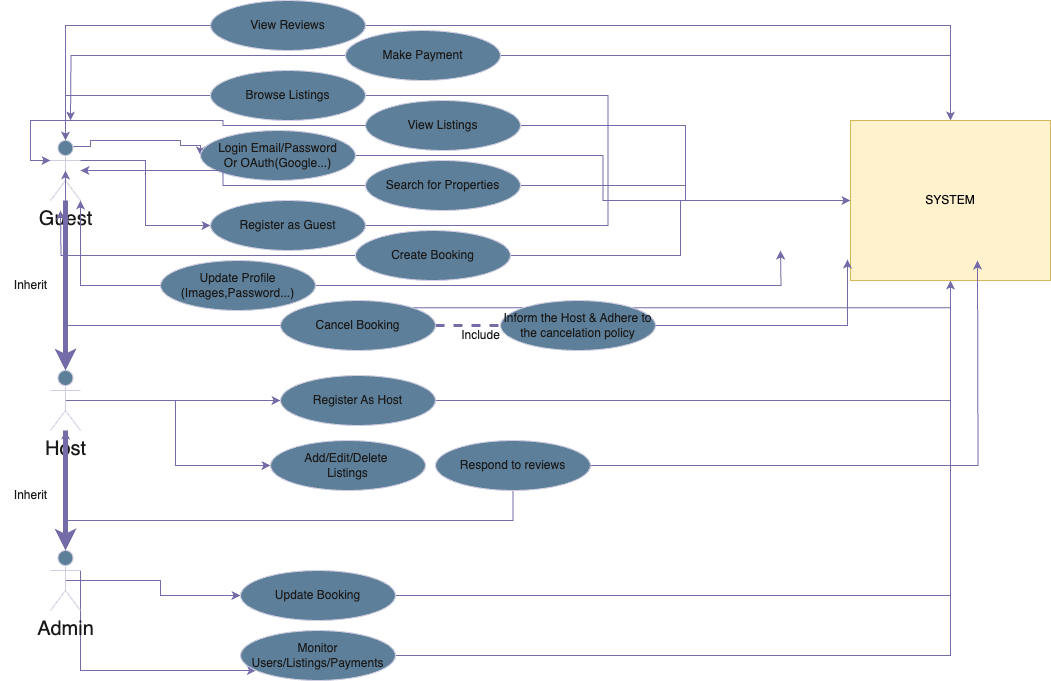

The diagram above was exported from draw.io. Its source (the exported page's mxGraphModel, read from the mxfile embedded in the PNG):
<mxGraphModel dx="2074" dy="1155" grid="1" gridSize="10" guides="1" tooltips="1" connect="1" arrows="1" fold="1" page="1" pageScale="1" pageWidth="850" pageHeight="1100" math="0" shadow="0">
  <root>
    <mxCell id="0" />
    <mxCell id="1" parent="0" />
    <mxCell id="VuhokyhqBugZdkG_dYPW-10" style="edgeStyle=orthogonalEdgeStyle;rounded=0;orthogonalLoop=1;jettySize=auto;html=1;exitX=1;exitY=0.3333333333333333;exitDx=0;exitDy=0;exitPerimeter=0;labelBackgroundColor=none;strokeColor=#736CA8;fontColor=default;" edge="1" parent="1" source="VuhokyhqBugZdkG_dYPW-1" target="VuhokyhqBugZdkG_dYPW-8">
      <mxGeometry relative="1" as="geometry" />
    </mxCell>
    <mxCell id="VuhokyhqBugZdkG_dYPW-13" style="edgeStyle=orthogonalEdgeStyle;rounded=0;orthogonalLoop=1;jettySize=auto;html=1;exitX=0.75;exitY=0.1;exitDx=0;exitDy=0;exitPerimeter=0;entryX=0;entryY=0.5;entryDx=0;entryDy=0;labelBackgroundColor=none;strokeColor=#736CA8;fontColor=default;" edge="1" parent="1" source="VuhokyhqBugZdkG_dYPW-1" target="VuhokyhqBugZdkG_dYPW-12">
      <mxGeometry relative="1" as="geometry">
        <Array as="points">
          <mxPoint x="150" y="236" />
          <mxPoint x="150" y="230" />
          <mxPoint x="240" y="230" />
          <mxPoint x="240" y="235" />
          <mxPoint x="260" y="235" />
        </Array>
      </mxGeometry>
    </mxCell>
    <mxCell id="VuhokyhqBugZdkG_dYPW-1" value="Guest" style="shape=umlActor;verticalLabelPosition=bottom;verticalAlign=top;html=1;outlineConnect=0;fontSize=20;labelBackgroundColor=none;fillColor=#5D7F99;strokeColor=#D0CEE2;fontColor=#1A1A1A;" vertex="1" parent="1">
      <mxGeometry x="110" y="230" width="30" height="60" as="geometry" />
    </mxCell>
    <mxCell id="VuhokyhqBugZdkG_dYPW-11" style="edgeStyle=orthogonalEdgeStyle;rounded=0;orthogonalLoop=1;jettySize=auto;html=1;labelBackgroundColor=none;strokeColor=#736CA8;fontColor=default;" edge="1" parent="1" source="VuhokyhqBugZdkG_dYPW-2" target="VuhokyhqBugZdkG_dYPW-9">
      <mxGeometry relative="1" as="geometry" />
    </mxCell>
    <mxCell id="VuhokyhqBugZdkG_dYPW-44" style="edgeStyle=orthogonalEdgeStyle;rounded=0;orthogonalLoop=1;jettySize=auto;html=1;exitX=0.5;exitY=0.5;exitDx=0;exitDy=0;exitPerimeter=0;entryX=0;entryY=0.5;entryDx=0;entryDy=0;labelBackgroundColor=none;strokeColor=#736CA8;fontColor=default;" edge="1" parent="1" source="VuhokyhqBugZdkG_dYPW-2" target="VuhokyhqBugZdkG_dYPW-14">
      <mxGeometry relative="1" as="geometry" />
    </mxCell>
    <mxCell id="VuhokyhqBugZdkG_dYPW-2" value="Host" style="shape=umlActor;verticalLabelPosition=bottom;verticalAlign=top;html=1;outlineConnect=0;fontSize=20;labelBackgroundColor=none;fillColor=#5D7F99;strokeColor=#D0CEE2;fontColor=#1A1A1A;" vertex="1" parent="1">
      <mxGeometry x="110" y="460" width="30" height="60" as="geometry" />
    </mxCell>
    <mxCell id="VuhokyhqBugZdkG_dYPW-46" style="edgeStyle=orthogonalEdgeStyle;rounded=0;orthogonalLoop=1;jettySize=auto;html=1;exitX=0.5;exitY=0.5;exitDx=0;exitDy=0;exitPerimeter=0;labelBackgroundColor=none;strokeColor=#736CA8;fontColor=default;" edge="1" parent="1" source="VuhokyhqBugZdkG_dYPW-4" target="VuhokyhqBugZdkG_dYPW-26">
      <mxGeometry relative="1" as="geometry" />
    </mxCell>
    <mxCell id="VuhokyhqBugZdkG_dYPW-47" style="edgeStyle=orthogonalEdgeStyle;rounded=0;orthogonalLoop=1;jettySize=auto;html=1;exitX=1;exitY=0.3333333333333333;exitDx=0;exitDy=0;exitPerimeter=0;labelBackgroundColor=none;strokeColor=#736CA8;fontColor=default;" edge="1" parent="1" source="VuhokyhqBugZdkG_dYPW-4" target="VuhokyhqBugZdkG_dYPW-35">
      <mxGeometry relative="1" as="geometry">
        <Array as="points">
          <mxPoint x="140" y="760" />
        </Array>
      </mxGeometry>
    </mxCell>
    <mxCell id="VuhokyhqBugZdkG_dYPW-4" value="Admin" style="shape=umlActor;verticalLabelPosition=bottom;verticalAlign=top;html=1;outlineConnect=0;fontSize=20;labelBackgroundColor=none;fillColor=#5D7F99;strokeColor=#D0CEE2;fontColor=#1A1A1A;" vertex="1" parent="1">
      <mxGeometry x="110" y="640" width="30" height="60" as="geometry" />
    </mxCell>
    <mxCell id="VuhokyhqBugZdkG_dYPW-56" style="edgeStyle=orthogonalEdgeStyle;rounded=0;orthogonalLoop=1;jettySize=auto;html=1;exitX=1;exitY=0.5;exitDx=0;exitDy=0;labelBackgroundColor=none;strokeColor=#736CA8;fontColor=default;" edge="1" parent="1" source="VuhokyhqBugZdkG_dYPW-8" target="VuhokyhqBugZdkG_dYPW-48">
      <mxGeometry relative="1" as="geometry" />
    </mxCell>
    <mxCell id="VuhokyhqBugZdkG_dYPW-8" value="Register as Guest" style="ellipse;whiteSpace=wrap;html=1;labelBackgroundColor=none;fillColor=#5D7F99;strokeColor=#D0CEE2;fontColor=#1A1A1A;" vertex="1" parent="1">
      <mxGeometry x="270" y="290" width="155" height="50" as="geometry" />
    </mxCell>
    <mxCell id="VuhokyhqBugZdkG_dYPW-60" style="edgeStyle=orthogonalEdgeStyle;rounded=0;orthogonalLoop=1;jettySize=auto;html=1;exitX=1;exitY=0.5;exitDx=0;exitDy=0;labelBackgroundColor=none;strokeColor=#736CA8;fontColor=default;" edge="1" parent="1" source="VuhokyhqBugZdkG_dYPW-9" target="VuhokyhqBugZdkG_dYPW-48">
      <mxGeometry relative="1" as="geometry" />
    </mxCell>
    <mxCell id="VuhokyhqBugZdkG_dYPW-9" value="Register As Host" style="ellipse;whiteSpace=wrap;html=1;labelBackgroundColor=none;fillColor=#5D7F99;strokeColor=#D0CEE2;fontColor=#1A1A1A;" vertex="1" parent="1">
      <mxGeometry x="340" y="465" width="155" height="50" as="geometry" />
    </mxCell>
    <mxCell id="VuhokyhqBugZdkG_dYPW-54" style="edgeStyle=orthogonalEdgeStyle;rounded=0;orthogonalLoop=1;jettySize=auto;html=1;exitX=1;exitY=0.5;exitDx=0;exitDy=0;labelBackgroundColor=none;strokeColor=#736CA8;fontColor=default;" edge="1" parent="1" source="VuhokyhqBugZdkG_dYPW-12" target="VuhokyhqBugZdkG_dYPW-48">
      <mxGeometry relative="1" as="geometry" />
    </mxCell>
    <mxCell id="VuhokyhqBugZdkG_dYPW-12" value="Login Email/Password&lt;div&gt;Or OAuth(Google...)&lt;/div&gt;" style="ellipse;whiteSpace=wrap;html=1;labelBackgroundColor=none;fillColor=#5D7F99;strokeColor=#D0CEE2;fontColor=#1A1A1A;" vertex="1" parent="1">
      <mxGeometry x="260" y="220" width="155" height="50" as="geometry" />
    </mxCell>
    <mxCell id="VuhokyhqBugZdkG_dYPW-14" value="Add/Edit/Delete&amp;nbsp;&lt;div&gt;Listings&lt;/div&gt;" style="ellipse;whiteSpace=wrap;html=1;labelBackgroundColor=none;fillColor=#5D7F99;strokeColor=#D0CEE2;fontColor=#1A1A1A;" vertex="1" parent="1">
      <mxGeometry x="330" y="530" width="155" height="50" as="geometry" />
    </mxCell>
    <mxCell id="VuhokyhqBugZdkG_dYPW-57" style="edgeStyle=orthogonalEdgeStyle;rounded=0;orthogonalLoop=1;jettySize=auto;html=1;exitX=1;exitY=0.5;exitDx=0;exitDy=0;labelBackgroundColor=none;strokeColor=#736CA8;fontColor=default;" edge="1" parent="1" source="VuhokyhqBugZdkG_dYPW-16">
      <mxGeometry relative="1" as="geometry">
        <mxPoint x="840" y="340" as="targetPoint" />
      </mxGeometry>
    </mxCell>
    <mxCell id="VuhokyhqBugZdkG_dYPW-16" value="Update Profile (Images,Password...)" style="ellipse;whiteSpace=wrap;html=1;labelBackgroundColor=none;fillColor=#5D7F99;strokeColor=#D0CEE2;fontColor=#1A1A1A;" vertex="1" parent="1">
      <mxGeometry x="220" y="350" width="155" height="50" as="geometry" />
    </mxCell>
    <mxCell id="VuhokyhqBugZdkG_dYPW-18" style="edgeStyle=orthogonalEdgeStyle;rounded=0;orthogonalLoop=1;jettySize=auto;html=1;entryX=0.5;entryY=0;entryDx=0;entryDy=0;entryPerimeter=0;strokeColor=#736CA8;strokeWidth=5;labelBackgroundColor=none;fontColor=default;" edge="1" parent="1" source="VuhokyhqBugZdkG_dYPW-1" target="VuhokyhqBugZdkG_dYPW-2">
      <mxGeometry relative="1" as="geometry" />
    </mxCell>
    <mxCell id="VuhokyhqBugZdkG_dYPW-19" style="edgeStyle=orthogonalEdgeStyle;rounded=0;orthogonalLoop=1;jettySize=auto;html=1;entryX=0.5;entryY=0;entryDx=0;entryDy=0;entryPerimeter=0;strokeColor=#736CA8;strokeWidth=5;labelBackgroundColor=none;fontColor=default;" edge="1" parent="1" source="VuhokyhqBugZdkG_dYPW-2" target="VuhokyhqBugZdkG_dYPW-4">
      <mxGeometry relative="1" as="geometry" />
    </mxCell>
    <mxCell id="VuhokyhqBugZdkG_dYPW-21" value="Inherit" style="text;html=1;align=center;verticalAlign=middle;resizable=0;points=[];autosize=1;strokeColor=none;fillColor=none;labelBackgroundColor=none;fontColor=#1A1A1A;" vertex="1" parent="1">
      <mxGeometry x="60" y="360" width="60" height="30" as="geometry" />
    </mxCell>
    <mxCell id="VuhokyhqBugZdkG_dYPW-22" value="Inherit" style="text;html=1;align=center;verticalAlign=middle;resizable=0;points=[];autosize=1;strokeColor=none;fillColor=none;labelBackgroundColor=none;fontColor=#1A1A1A;" vertex="1" parent="1">
      <mxGeometry x="60" y="570" width="60" height="30" as="geometry" />
    </mxCell>
    <mxCell id="VuhokyhqBugZdkG_dYPW-40" style="edgeStyle=orthogonalEdgeStyle;rounded=0;orthogonalLoop=1;jettySize=auto;html=1;exitX=0;exitY=0.5;exitDx=0;exitDy=0;labelBackgroundColor=none;strokeColor=#736CA8;fontColor=default;" edge="1" parent="1" source="VuhokyhqBugZdkG_dYPW-23" target="VuhokyhqBugZdkG_dYPW-1">
      <mxGeometry relative="1" as="geometry" />
    </mxCell>
    <mxCell id="VuhokyhqBugZdkG_dYPW-53" style="edgeStyle=orthogonalEdgeStyle;rounded=0;orthogonalLoop=1;jettySize=auto;html=1;exitX=1;exitY=0.5;exitDx=0;exitDy=0;labelBackgroundColor=none;strokeColor=#736CA8;fontColor=default;" edge="1" parent="1" source="VuhokyhqBugZdkG_dYPW-23" target="VuhokyhqBugZdkG_dYPW-48">
      <mxGeometry relative="1" as="geometry" />
    </mxCell>
    <mxCell id="VuhokyhqBugZdkG_dYPW-23" value="Search for Properties" style="ellipse;whiteSpace=wrap;html=1;labelBackgroundColor=none;fillColor=#5D7F99;strokeColor=#D0CEE2;fontColor=#1A1A1A;" vertex="1" parent="1">
      <mxGeometry x="425" y="250" width="155" height="50" as="geometry" />
    </mxCell>
    <mxCell id="VuhokyhqBugZdkG_dYPW-36" style="edgeStyle=orthogonalEdgeStyle;rounded=0;orthogonalLoop=1;jettySize=auto;html=1;exitX=0;exitY=0.5;exitDx=0;exitDy=0;labelBackgroundColor=none;strokeColor=#736CA8;fontColor=default;" edge="1" parent="1" source="VuhokyhqBugZdkG_dYPW-24" target="VuhokyhqBugZdkG_dYPW-1">
      <mxGeometry relative="1" as="geometry" />
    </mxCell>
    <mxCell id="VuhokyhqBugZdkG_dYPW-52" style="edgeStyle=orthogonalEdgeStyle;rounded=0;orthogonalLoop=1;jettySize=auto;html=1;exitX=1;exitY=0.5;exitDx=0;exitDy=0;labelBackgroundColor=none;strokeColor=#736CA8;fontColor=default;" edge="1" parent="1" source="VuhokyhqBugZdkG_dYPW-24" target="VuhokyhqBugZdkG_dYPW-48">
      <mxGeometry relative="1" as="geometry" />
    </mxCell>
    <mxCell id="VuhokyhqBugZdkG_dYPW-24" value="Browse Listings" style="ellipse;whiteSpace=wrap;html=1;labelBackgroundColor=none;fillColor=#5D7F99;strokeColor=#D0CEE2;fontColor=#1A1A1A;" vertex="1" parent="1">
      <mxGeometry x="270" y="160" width="155" height="50" as="geometry" />
    </mxCell>
    <mxCell id="VuhokyhqBugZdkG_dYPW-51" style="edgeStyle=orthogonalEdgeStyle;rounded=0;orthogonalLoop=1;jettySize=auto;html=1;exitX=1;exitY=0.5;exitDx=0;exitDy=0;labelBackgroundColor=none;strokeColor=#736CA8;fontColor=default;" edge="1" parent="1" source="VuhokyhqBugZdkG_dYPW-25" target="VuhokyhqBugZdkG_dYPW-48">
      <mxGeometry relative="1" as="geometry" />
    </mxCell>
    <mxCell id="VuhokyhqBugZdkG_dYPW-25" value="View Listings" style="ellipse;whiteSpace=wrap;html=1;labelBackgroundColor=none;fillColor=#5D7F99;strokeColor=#D0CEE2;fontColor=#1A1A1A;" vertex="1" parent="1">
      <mxGeometry x="425" y="190" width="155" height="50" as="geometry" />
    </mxCell>
    <mxCell id="VuhokyhqBugZdkG_dYPW-62" style="edgeStyle=orthogonalEdgeStyle;rounded=0;orthogonalLoop=1;jettySize=auto;html=1;exitX=1;exitY=0.5;exitDx=0;exitDy=0;labelBackgroundColor=none;strokeColor=#736CA8;fontColor=default;" edge="1" parent="1" source="VuhokyhqBugZdkG_dYPW-26" target="VuhokyhqBugZdkG_dYPW-48">
      <mxGeometry relative="1" as="geometry" />
    </mxCell>
    <mxCell id="VuhokyhqBugZdkG_dYPW-26" value="Update Booking" style="ellipse;whiteSpace=wrap;html=1;labelBackgroundColor=none;fillColor=#5D7F99;strokeColor=#D0CEE2;fontColor=#1A1A1A;" vertex="1" parent="1">
      <mxGeometry x="300" y="660" width="155" height="50" as="geometry" />
    </mxCell>
    <mxCell id="VuhokyhqBugZdkG_dYPW-41" style="edgeStyle=orthogonalEdgeStyle;rounded=0;orthogonalLoop=1;jettySize=auto;html=1;exitX=0;exitY=0.5;exitDx=0;exitDy=0;labelBackgroundColor=none;strokeColor=#736CA8;fontColor=default;" edge="1" parent="1" source="VuhokyhqBugZdkG_dYPW-27">
      <mxGeometry relative="1" as="geometry">
        <mxPoint x="120" y="300" as="targetPoint" />
      </mxGeometry>
    </mxCell>
    <mxCell id="VuhokyhqBugZdkG_dYPW-55" style="edgeStyle=orthogonalEdgeStyle;rounded=0;orthogonalLoop=1;jettySize=auto;html=1;exitX=1;exitY=0.5;exitDx=0;exitDy=0;labelBackgroundColor=none;strokeColor=#736CA8;fontColor=default;" edge="1" parent="1" source="VuhokyhqBugZdkG_dYPW-27" target="VuhokyhqBugZdkG_dYPW-48">
      <mxGeometry relative="1" as="geometry" />
    </mxCell>
    <mxCell id="VuhokyhqBugZdkG_dYPW-27" value="Create Booking" style="ellipse;whiteSpace=wrap;html=1;labelBackgroundColor=none;fillColor=#5D7F99;strokeColor=#D0CEE2;fontColor=#1A1A1A;" vertex="1" parent="1">
      <mxGeometry x="415" y="320" width="155" height="50" as="geometry" />
    </mxCell>
    <mxCell id="VuhokyhqBugZdkG_dYPW-30" style="edgeStyle=orthogonalEdgeStyle;rounded=0;orthogonalLoop=1;jettySize=auto;html=1;dashed=1;strokeWidth=3;endArrow=none;startFill=0;labelBackgroundColor=none;strokeColor=#736CA8;fontColor=default;" edge="1" parent="1" source="VuhokyhqBugZdkG_dYPW-28">
      <mxGeometry relative="1" as="geometry">
        <mxPoint x="640" y="415" as="targetPoint" />
      </mxGeometry>
    </mxCell>
    <mxCell id="VuhokyhqBugZdkG_dYPW-59" style="edgeStyle=orthogonalEdgeStyle;rounded=0;orthogonalLoop=1;jettySize=auto;html=1;exitX=1;exitY=0;exitDx=0;exitDy=0;labelBackgroundColor=none;strokeColor=#736CA8;fontColor=default;" edge="1" parent="1" source="VuhokyhqBugZdkG_dYPW-28" target="VuhokyhqBugZdkG_dYPW-48">
      <mxGeometry relative="1" as="geometry" />
    </mxCell>
    <mxCell id="VuhokyhqBugZdkG_dYPW-28" value="Cancel Booking" style="ellipse;whiteSpace=wrap;html=1;labelBackgroundColor=none;fillColor=#5D7F99;strokeColor=#D0CEE2;fontColor=#1A1A1A;" vertex="1" parent="1">
      <mxGeometry x="340" y="390" width="155" height="50" as="geometry" />
    </mxCell>
    <mxCell id="VuhokyhqBugZdkG_dYPW-29" value="Inform the Host &amp;amp; Adhere to the cancelation policy" style="ellipse;whiteSpace=wrap;html=1;labelBackgroundColor=none;fillColor=#5D7F99;strokeColor=#D0CEE2;fontColor=#1A1A1A;" vertex="1" parent="1">
      <mxGeometry x="560" y="390" width="155" height="50" as="geometry" />
    </mxCell>
    <mxCell id="VuhokyhqBugZdkG_dYPW-31" value="Include" style="text;html=1;align=center;verticalAlign=middle;resizable=0;points=[];autosize=1;strokeColor=none;fillColor=none;labelBackgroundColor=none;fontColor=#1A1A1A;" vertex="1" parent="1">
      <mxGeometry x="510" y="410" width="60" height="30" as="geometry" />
    </mxCell>
    <mxCell id="VuhokyhqBugZdkG_dYPW-38" style="edgeStyle=orthogonalEdgeStyle;rounded=0;orthogonalLoop=1;jettySize=auto;html=1;exitX=0;exitY=0.5;exitDx=0;exitDy=0;labelBackgroundColor=none;strokeColor=#736CA8;fontColor=default;" edge="1" parent="1" source="VuhokyhqBugZdkG_dYPW-32">
      <mxGeometry relative="1" as="geometry">
        <mxPoint x="130" y="210" as="targetPoint" />
      </mxGeometry>
    </mxCell>
    <mxCell id="VuhokyhqBugZdkG_dYPW-49" style="edgeStyle=orthogonalEdgeStyle;rounded=0;orthogonalLoop=1;jettySize=auto;html=1;exitX=1;exitY=0.5;exitDx=0;exitDy=0;labelBackgroundColor=none;strokeColor=#736CA8;fontColor=default;" edge="1" parent="1" source="VuhokyhqBugZdkG_dYPW-32" target="VuhokyhqBugZdkG_dYPW-48">
      <mxGeometry relative="1" as="geometry" />
    </mxCell>
    <mxCell id="VuhokyhqBugZdkG_dYPW-32" value="Make Payment" style="ellipse;whiteSpace=wrap;html=1;labelBackgroundColor=none;fillColor=#5D7F99;strokeColor=#D0CEE2;fontColor=#1A1A1A;" vertex="1" parent="1">
      <mxGeometry x="405" y="120" width="155" height="50" as="geometry" />
    </mxCell>
    <mxCell id="VuhokyhqBugZdkG_dYPW-50" style="edgeStyle=orthogonalEdgeStyle;rounded=0;orthogonalLoop=1;jettySize=auto;html=1;exitX=1;exitY=0.5;exitDx=0;exitDy=0;labelBackgroundColor=none;strokeColor=#736CA8;fontColor=default;" edge="1" parent="1" source="VuhokyhqBugZdkG_dYPW-33" target="VuhokyhqBugZdkG_dYPW-48">
      <mxGeometry relative="1" as="geometry" />
    </mxCell>
    <mxCell id="VuhokyhqBugZdkG_dYPW-33" value="View Reviews" style="ellipse;whiteSpace=wrap;html=1;labelBackgroundColor=none;fillColor=#5D7F99;strokeColor=#D0CEE2;fontColor=#1A1A1A;" vertex="1" parent="1">
      <mxGeometry x="270" y="90" width="155" height="50" as="geometry" />
    </mxCell>
    <mxCell id="VuhokyhqBugZdkG_dYPW-45" style="edgeStyle=orthogonalEdgeStyle;rounded=0;orthogonalLoop=1;jettySize=auto;html=1;labelBackgroundColor=none;strokeColor=#736CA8;fontColor=default;" edge="1" parent="1" source="VuhokyhqBugZdkG_dYPW-34" target="VuhokyhqBugZdkG_dYPW-2">
      <mxGeometry relative="1" as="geometry">
        <Array as="points">
          <mxPoint x="573" y="610" />
          <mxPoint x="125" y="610" />
        </Array>
      </mxGeometry>
    </mxCell>
    <mxCell id="VuhokyhqBugZdkG_dYPW-34" value="Respond to reviews" style="ellipse;whiteSpace=wrap;html=1;labelBackgroundColor=none;fillColor=#5D7F99;strokeColor=#D0CEE2;fontColor=#1A1A1A;" vertex="1" parent="1">
      <mxGeometry x="495" y="530" width="155" height="50" as="geometry" />
    </mxCell>
    <mxCell id="VuhokyhqBugZdkG_dYPW-63" style="edgeStyle=orthogonalEdgeStyle;rounded=0;orthogonalLoop=1;jettySize=auto;html=1;exitX=1;exitY=0.5;exitDx=0;exitDy=0;labelBackgroundColor=none;strokeColor=#736CA8;fontColor=default;" edge="1" parent="1" source="VuhokyhqBugZdkG_dYPW-35" target="VuhokyhqBugZdkG_dYPW-48">
      <mxGeometry relative="1" as="geometry" />
    </mxCell>
    <mxCell id="VuhokyhqBugZdkG_dYPW-35" value="Monitor Users/Listings/Payments" style="ellipse;whiteSpace=wrap;html=1;labelBackgroundColor=none;fillColor=#5D7F99;strokeColor=#D0CEE2;fontColor=#1A1A1A;" vertex="1" parent="1">
      <mxGeometry x="300" y="720" width="155" height="50" as="geometry" />
    </mxCell>
    <mxCell id="VuhokyhqBugZdkG_dYPW-37" style="edgeStyle=orthogonalEdgeStyle;rounded=0;orthogonalLoop=1;jettySize=auto;html=1;entryX=0.5;entryY=0;entryDx=0;entryDy=0;entryPerimeter=0;labelBackgroundColor=none;strokeColor=#736CA8;fontColor=default;" edge="1" parent="1" source="VuhokyhqBugZdkG_dYPW-33" target="VuhokyhqBugZdkG_dYPW-1">
      <mxGeometry relative="1" as="geometry" />
    </mxCell>
    <mxCell id="VuhokyhqBugZdkG_dYPW-39" style="edgeStyle=orthogonalEdgeStyle;rounded=0;orthogonalLoop=1;jettySize=auto;html=1;exitX=0;exitY=0.5;exitDx=0;exitDy=0;entryX=0;entryY=0.3333333333333333;entryDx=0;entryDy=0;entryPerimeter=0;labelBackgroundColor=none;strokeColor=#736CA8;fontColor=default;" edge="1" parent="1" source="VuhokyhqBugZdkG_dYPW-25" target="VuhokyhqBugZdkG_dYPW-1">
      <mxGeometry relative="1" as="geometry" />
    </mxCell>
    <mxCell id="VuhokyhqBugZdkG_dYPW-42" style="edgeStyle=orthogonalEdgeStyle;rounded=0;orthogonalLoop=1;jettySize=auto;html=1;exitX=0;exitY=0.5;exitDx=0;exitDy=0;entryX=1;entryY=1;entryDx=0;entryDy=0;entryPerimeter=0;labelBackgroundColor=none;strokeColor=#736CA8;fontColor=default;" edge="1" parent="1" source="VuhokyhqBugZdkG_dYPW-16" target="VuhokyhqBugZdkG_dYPW-1">
      <mxGeometry relative="1" as="geometry" />
    </mxCell>
    <mxCell id="VuhokyhqBugZdkG_dYPW-43" style="edgeStyle=orthogonalEdgeStyle;rounded=0;orthogonalLoop=1;jettySize=auto;html=1;exitX=0;exitY=0.5;exitDx=0;exitDy=0;entryX=0.5;entryY=0.5;entryDx=0;entryDy=0;entryPerimeter=0;labelBackgroundColor=none;strokeColor=#736CA8;fontColor=default;" edge="1" parent="1" source="VuhokyhqBugZdkG_dYPW-28" target="VuhokyhqBugZdkG_dYPW-1">
      <mxGeometry relative="1" as="geometry" />
    </mxCell>
    <mxCell id="VuhokyhqBugZdkG_dYPW-48" value="SYSTEM" style="rounded=0;whiteSpace=wrap;html=1;fillColor=#fff2cc;strokeColor=#d6b656;labelBackgroundColor=none;" vertex="1" parent="1">
      <mxGeometry x="910" y="210" width="200" height="160" as="geometry" />
    </mxCell>
    <mxCell id="VuhokyhqBugZdkG_dYPW-58" style="edgeStyle=orthogonalEdgeStyle;rounded=0;orthogonalLoop=1;jettySize=auto;html=1;exitX=1;exitY=0.5;exitDx=0;exitDy=0;entryX=-0.015;entryY=0.869;entryDx=0;entryDy=0;entryPerimeter=0;labelBackgroundColor=none;strokeColor=#736CA8;fontColor=default;" edge="1" parent="1" source="VuhokyhqBugZdkG_dYPW-29" target="VuhokyhqBugZdkG_dYPW-48">
      <mxGeometry relative="1" as="geometry" />
    </mxCell>
    <mxCell id="VuhokyhqBugZdkG_dYPW-61" style="edgeStyle=orthogonalEdgeStyle;rounded=0;orthogonalLoop=1;jettySize=auto;html=1;entryX=0.585;entryY=1.019;entryDx=0;entryDy=0;entryPerimeter=0;labelBackgroundColor=none;strokeColor=#736CA8;fontColor=default;" edge="1" parent="1" source="VuhokyhqBugZdkG_dYPW-34">
      <mxGeometry relative="1" as="geometry">
        <mxPoint x="660" y="531.96" as="sourcePoint" />
        <mxPoint x="1037" y="349.99999999999994" as="targetPoint" />
      </mxGeometry>
    </mxCell>
  </root>
</mxGraphModel>